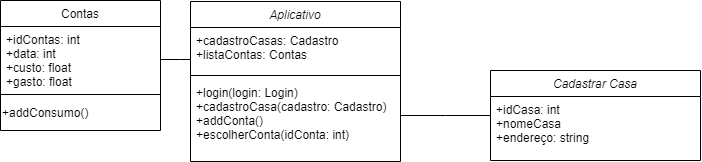

The diagram above was exported from draw.io. Its source (the exported page's mxGraphModel, read from the mxfile embedded in the PNG):
<mxGraphModel dx="1116" dy="591" grid="1" gridSize="10" guides="1" tooltips="1" connect="1" arrows="1" fold="1" page="1" pageScale="1" pageWidth="827" pageHeight="1169" math="0" shadow="0">
  <root>
    <mxCell id="WIyWlLk6GJQsqaUBKTNV-0" />
    <mxCell id="WIyWlLk6GJQsqaUBKTNV-1" parent="WIyWlLk6GJQsqaUBKTNV-0" />
    <mxCell id="zkfFHV4jXpPFQw0GAbJ--0" value="Aplicativo&#10;&#10;" style="swimlane;fontStyle=2;align=center;verticalAlign=top;childLayout=stackLayout;horizontal=1;startSize=26;horizontalStack=0;resizeParent=1;resizeLast=0;collapsible=1;marginBottom=0;rounded=0;shadow=0;strokeWidth=1;" parent="WIyWlLk6GJQsqaUBKTNV-1" vertex="1">
      <mxGeometry x="220" y="121" width="210" height="160" as="geometry">
        <mxRectangle x="230" y="140" width="160" height="26" as="alternateBounds" />
      </mxGeometry>
    </mxCell>
    <mxCell id="zkfFHV4jXpPFQw0GAbJ--2" value="+cadastroCasas: Cadastro&#10;+listaContas: Contas" style="text;align=left;verticalAlign=top;spacingLeft=4;spacingRight=4;overflow=hidden;rotatable=0;points=[[0,0.5],[1,0.5]];portConstraint=eastwest;rounded=0;shadow=0;html=0;" parent="zkfFHV4jXpPFQw0GAbJ--0" vertex="1">
      <mxGeometry y="26" width="210" height="44" as="geometry" />
    </mxCell>
    <mxCell id="zkfFHV4jXpPFQw0GAbJ--4" value="" style="line;html=1;strokeWidth=1;align=left;verticalAlign=middle;spacingTop=-1;spacingLeft=3;spacingRight=3;rotatable=0;labelPosition=right;points=[];portConstraint=eastwest;" parent="zkfFHV4jXpPFQw0GAbJ--0" vertex="1">
      <mxGeometry y="70" width="210" height="8" as="geometry" />
    </mxCell>
    <mxCell id="zkfFHV4jXpPFQw0GAbJ--5" value="+login(login: Login)&#10;+cadastroCasa(cadastro: Cadastro)&#10;+addConta()&#10;+escolherConta(idConta: int)" style="text;align=left;verticalAlign=top;spacingLeft=4;spacingRight=4;overflow=hidden;rotatable=0;points=[[0,0.5],[1,0.5]];portConstraint=eastwest;" parent="zkfFHV4jXpPFQw0GAbJ--0" vertex="1">
      <mxGeometry y="78" width="210" height="72" as="geometry" />
    </mxCell>
    <mxCell id="zkfFHV4jXpPFQw0GAbJ--13" value="Contas" style="swimlane;fontStyle=0;align=center;verticalAlign=top;childLayout=stackLayout;horizontal=1;startSize=26;horizontalStack=0;resizeParent=1;resizeLast=0;collapsible=1;marginBottom=0;rounded=0;shadow=0;strokeWidth=1;" parent="WIyWlLk6GJQsqaUBKTNV-1" vertex="1">
      <mxGeometry x="30" y="120" width="160" height="130" as="geometry">
        <mxRectangle x="340" y="380" width="170" height="26" as="alternateBounds" />
      </mxGeometry>
    </mxCell>
    <mxCell id="zkfFHV4jXpPFQw0GAbJ--14" value="+idContas: int&#10;+data: int&#10;+custo: float&#10;+gasto: float" style="text;align=left;verticalAlign=top;spacingLeft=4;spacingRight=4;overflow=hidden;rotatable=0;points=[[0,0.5],[1,0.5]];portConstraint=eastwest;" parent="zkfFHV4jXpPFQw0GAbJ--13" vertex="1">
      <mxGeometry y="26" width="160" height="64" as="geometry" />
    </mxCell>
    <mxCell id="zkfFHV4jXpPFQw0GAbJ--15" value="" style="line;html=1;strokeWidth=1;align=left;verticalAlign=middle;spacingTop=-1;spacingLeft=3;spacingRight=3;rotatable=0;labelPosition=right;points=[];portConstraint=eastwest;" parent="zkfFHV4jXpPFQw0GAbJ--13" vertex="1">
      <mxGeometry y="90" width="160" height="8" as="geometry" />
    </mxCell>
    <mxCell id="CGXMQJCZxTSmkj_Jc9gg-11" value="+addConsumo()" style="text;html=1;align=left;verticalAlign=middle;resizable=0;points=[];autosize=1;strokeColor=none;fillColor=none;" vertex="1" parent="zkfFHV4jXpPFQw0GAbJ--13">
      <mxGeometry y="98" width="160" height="30" as="geometry" />
    </mxCell>
    <mxCell id="CGXMQJCZxTSmkj_Jc9gg-14" value="" style="edgeStyle=orthogonalEdgeStyle;rounded=0;orthogonalLoop=1;jettySize=auto;html=1;endArrow=none;endFill=0;" edge="1" parent="WIyWlLk6GJQsqaUBKTNV-1" source="zkfFHV4jXpPFQw0GAbJ--2" target="zkfFHV4jXpPFQw0GAbJ--14">
      <mxGeometry relative="1" as="geometry">
        <Array as="points">
          <mxPoint x="210" y="179" />
          <mxPoint x="210" y="179" />
        </Array>
      </mxGeometry>
    </mxCell>
    <mxCell id="CGXMQJCZxTSmkj_Jc9gg-22" style="edgeStyle=orthogonalEdgeStyle;rounded=0;orthogonalLoop=1;jettySize=auto;html=1;exitX=1;exitY=0.5;exitDx=0;exitDy=0;endArrow=none;endFill=0;" edge="1" parent="WIyWlLk6GJQsqaUBKTNV-1" source="zkfFHV4jXpPFQw0GAbJ--5">
      <mxGeometry relative="1" as="geometry">
        <mxPoint x="520" y="234.9999999999999" as="targetPoint" />
      </mxGeometry>
    </mxCell>
    <mxCell id="CGXMQJCZxTSmkj_Jc9gg-24" value="Cadastrar Casa&#10;" style="swimlane;fontStyle=2;align=center;verticalAlign=top;childLayout=stackLayout;horizontal=1;startSize=26;horizontalStack=0;resizeParent=1;resizeLast=0;collapsible=1;marginBottom=0;rounded=0;shadow=0;strokeWidth=1;" vertex="1" parent="WIyWlLk6GJQsqaUBKTNV-1">
      <mxGeometry x="520" y="190" width="210" height="90" as="geometry">
        <mxRectangle x="230" y="140" width="160" height="26" as="alternateBounds" />
      </mxGeometry>
    </mxCell>
    <mxCell id="CGXMQJCZxTSmkj_Jc9gg-25" value="+idCasa: int&#10;+nomeCasa&#10;+endereço: string&#10;" style="text;align=left;verticalAlign=top;spacingLeft=4;spacingRight=4;overflow=hidden;rotatable=0;points=[[0,0.5],[1,0.5]];portConstraint=eastwest;rounded=0;shadow=0;html=0;" vertex="1" parent="CGXMQJCZxTSmkj_Jc9gg-24">
      <mxGeometry y="26" width="210" height="54" as="geometry" />
    </mxCell>
  </root>
</mxGraphModel>